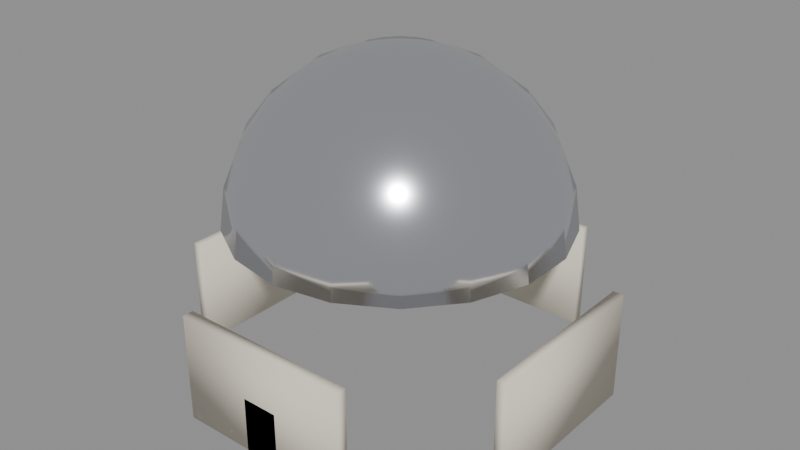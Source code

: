 # Source: filler_small_temple.blend  (saved by Blender 5.1.29; exported with 4.5.12 LTS)
import bpy
from mathutils import Matrix  # noqa: F401  (used for matrix-valued properties, if any)

bpy.ops.wm.read_factory_settings(use_empty=True)
scene = bpy.context.scene
scene.name = 'Scene'

# ---- materials (node trees are filled in below, after node groups)
mat_kit_stone = bpy.data.materials.new('Kit_Stone')
mat_kit_wood = bpy.data.materials.new('Kit_Wood')
mat_kit_chrome = bpy.data.materials.new('Kit_Chrome')

# ---- material node trees
mat_kit_stone.use_nodes = True; mat_kit_stone.node_tree.nodes.clear()
_N = mat_kit_stone.node_tree.nodes; _L = mat_kit_stone.node_tree.links
n0 = _N.new('ShaderNodeBsdfPrincipled'); n0.name = 'Principled BSDF'; n0.location = (-200, 100)
n0.inputs[0].default_value = (0.78, 0.72, 0.6, 1.0)
n0.inputs[2].default_value = 0.75
n1 = _N.new('ShaderNodeOutputMaterial'); n1.name = 'Material Output'; n1.location = (200, 100)
_L.new(n0.outputs[0], n1.inputs[0])
n1.is_active_output = True
mat_kit_wood.use_nodes = True; mat_kit_wood.node_tree.nodes.clear()
_N = mat_kit_wood.node_tree.nodes; _L = mat_kit_wood.node_tree.links
n0 = _N.new('ShaderNodeBsdfPrincipled'); n0.name = 'Principled BSDF'; n0.location = (-200, 100)
n0.inputs[0].default_value = (0.45, 0.28, 0.15, 1.0)
n0.inputs[2].default_value = 0.8
n1 = _N.new('ShaderNodeOutputMaterial'); n1.name = 'Material Output'; n1.location = (200, 100)
_L.new(n0.outputs[0], n1.inputs[0])
n1.is_active_output = True
mat_kit_chrome.use_nodes = True; mat_kit_chrome.node_tree.nodes.clear()
_N = mat_kit_chrome.node_tree.nodes; _L = mat_kit_chrome.node_tree.links
n0 = _N.new('ShaderNodeBsdfPrincipled'); n0.name = 'Principled BSDF'; n0.location = (-200, 100)
n0.inputs[0].default_value = (0.85, 0.86, 0.92, 1.0)
n0.inputs[1].default_value = 1.0
n0.inputs[2].default_value = 0.15
n1 = _N.new('ShaderNodeOutputMaterial'); n1.name = 'Material Output'; n1.location = (200, 100)
_L.new(n0.outputs[0], n1.inputs[0])
n1.is_active_output = True

# ---- meshes
me_small_temple_wall_s0_0_mesh = bpy.data.meshes.new('small_temple_wall_s0_0_mesh')
me_small_temple_wall_s0_0_mesh.from_pydata([(-1.25, -0.075, -0.75), (-1.25, -0.075, 0.75), (-1.25, 0.075, -0.75), (-1.25, 0.075, 0.75), (1.25, -0.075, -0.75), (1.25, -0.075, 0.75), (1.25, 0.075, -0.75), (1.25, 0.075, 0.75)], [], [(0, 1, 3, 2), (2, 3, 7, 6), (6, 7, 5, 4), (4, 5, 1, 0), (2, 6, 4, 0), (7, 3, 1, 5)])
me_small_temple_wall_s0_0_mesh.polygons.foreach_set('use_smooth', [True] * 6)
me_small_temple_wall_s0_0_mesh.materials.append(mat_kit_stone)
me_small_temple_wall_s0_0_mesh.update()
me_small_temple_wall_s0_1_mesh = bpy.data.meshes.new('small_temple_wall_s0_1_mesh')
me_small_temple_wall_s0_1_mesh.from_pydata([(-1.25, -0.075, -0.75), (-1.25, -0.075, 0.75), (-1.25, 0.075, -0.75), (-1.25, 0.075, 0.75), (1.25, -0.075, -0.75), (1.25, -0.075, 0.75), (1.25, 0.075, -0.75), (1.25, 0.075, 0.75)], [], [(0, 1, 3, 2), (2, 3, 7, 6), (6, 7, 5, 4), (4, 5, 1, 0), (2, 6, 4, 0), (7, 3, 1, 5)])
me_small_temple_wall_s0_1_mesh.polygons.foreach_set('use_smooth', [True] * 6)
me_small_temple_wall_s0_1_mesh.materials.append(mat_kit_stone)
me_small_temple_wall_s0_1_mesh.update()
me_small_temple_wall_s0_2_mesh = bpy.data.meshes.new('small_temple_wall_s0_2_mesh')
me_small_temple_wall_s0_2_mesh.from_pydata([(-1.25, -0.075, -0.75), (-1.25, -0.075, 0.75), (-1.25, 0.075, -0.75), (-1.25, 0.075, 0.75), (1.25, -0.075, -0.75), (1.25, -0.075, 0.75), (1.25, 0.075, -0.75), (1.25, 0.075, 0.75)], [], [(0, 1, 3, 2), (2, 3, 7, 6), (6, 7, 5, 4), (4, 5, 1, 0), (2, 6, 4, 0), (7, 3, 1, 5)])
me_small_temple_wall_s0_2_mesh.polygons.foreach_set('use_smooth', [True] * 6)
me_small_temple_wall_s0_2_mesh.materials.append(mat_kit_stone)
me_small_temple_wall_s0_2_mesh.update()
me_small_temple_wall_s0_3_mesh = bpy.data.meshes.new('small_temple_wall_s0_3_mesh')
me_small_temple_wall_s0_3_mesh.from_pydata([(-1.25, -0.075, -0.75), (-1.25, -0.075, 0.75), (-1.25, 0.075, -0.75), (-1.25, 0.075, 0.75), (1.25, -0.075, -0.75), (1.25, -0.075, 0.75), (1.25, 0.075, -0.75), (1.25, 0.075, 0.75)], [], [(0, 1, 3, 2), (2, 3, 7, 6), (6, 7, 5, 4), (4, 5, 1, 0), (2, 6, 4, 0), (7, 3, 1, 5)])
me_small_temple_wall_s0_3_mesh.polygons.foreach_set('use_smooth', [True] * 6)
me_small_temple_wall_s0_3_mesh.materials.append(mat_kit_stone)
me_small_temple_wall_s0_3_mesh.update()
me_small_temple_door_mesh = bpy.data.meshes.new('small_temple_door_mesh')
me_small_temple_door_mesh.from_pydata([(-0.25, -0.025, -0.5), (-0.25, -0.025, 0.5), (-0.25, 0.025, -0.5), (-0.25, 0.025, 0.5), (0.25, -0.025, -0.5), (0.25, -0.025, 0.5), (0.25, 0.025, -0.5), (0.25, 0.025, 0.5)], [], [(0, 1, 3, 2), (2, 3, 7, 6), (6, 7, 5, 4), (4, 5, 1, 0), (2, 6, 4, 0), (7, 3, 1, 5)])
me_small_temple_door_mesh.polygons.foreach_set('use_smooth', [True] * 6)
me_small_temple_door_mesh.materials.append(mat_kit_wood)
me_small_temple_door_mesh.update()
me_small_temple_roof_domed_mesh = bpy.data.meshes.new('small_temple_roof_domed_mesh')
me_small_temple_roof_domed_mesh.from_pydata([(0.0, 0.0, 2.25), (0.0, 0.0, 0.0), (0.1992, 0.5472, 2.173), (0.3848, 1.057, 1.949), (0.5442, 1.495, 1.591), (0.6664, 1.831, 1.125), (0.7433, 2.042, 0.5823), (0.7695, 2.114, 0.0), (0.7433, 2.042, 0.0), (0.6664, 1.831, 0.0), (0.5442, 1.495, 0.0), (0.3848, 1.057, 0.0), (0.1992, 0.5472, 0.0), (0.3743, 0.4461, 2.173), (0.7231, 0.8618, 1.949), (1.023, 1.219, 1.591), (1.253, 1.493, 1.125), (1.397, 1.665, 0.5823), (1.446, 1.724, 0.0), (1.397, 1.665, 0.0), (1.253, 1.493, 0.0), (1.023, 1.219, 0.0), (0.7231, 0.8618, 0.0), (0.3743, 0.4461, 0.0), (0.5043, 0.2912, 2.173), (0.9743, 0.5625, 1.949), (1.378, 0.7955, 1.591), (1.687, 0.9743, 1.125), (1.882, 1.087, 0.5823), (1.949, 1.125, 0.0), (1.882, 1.087, 0.0), (1.687, 0.9743, 0.0), (1.378, 0.7955, 0.0), (0.9743, 0.5625, 0.0), (0.5043, 0.2912, 0.0), (0.5735, 0.1011, 2.173), (1.108, 0.1954, 1.949), (1.567, 0.2763, 1.591), (1.919, 0.3384, 1.125), (2.14, 0.3774, 0.5823), (2.216, 0.3907, 0.0), (2.14, 0.3774, 0.0), (1.919, 0.3384, 0.0), (1.567, 0.2763, 0.0), (1.108, 0.1954, 0.0), (0.5735, 0.1011, 0.0), (0.5735, -0.1011, 2.173), (1.108, -0.1954, 1.949), (1.567, -0.2763, 1.591), (1.919, -0.3384, 1.125), (2.14, -0.3774, 0.5823), (2.216, -0.3907, 0.0), (2.14, -0.3774, 0.0), (1.919, -0.3384, 0.0), (1.567, -0.2763, 0.0), (1.108, -0.1954, 0.0), (0.5735, -0.1011, 0.0), (0.5043, -0.2912, 2.173), (0.9743, -0.5625, 1.949), (1.378, -0.7955, 1.591), (1.688, -0.9743, 1.125), (1.882, -1.087, 0.5823), (1.949, -1.125, 0.0), (1.882, -1.087, 0.0), (1.688, -0.9743, 0.0), (1.378, -0.7955, 0.0), (0.9743, -0.5625, 0.0), (0.5043, -0.2912, 0.0), (0.3743, -0.4461, 2.173), (0.7231, -0.8618, 1.949), (1.023, -1.219, 1.591), (1.253, -1.493, 1.125), (1.397, -1.665, 0.5823), (1.446, -1.724, 0.0), (1.397, -1.665, 0.0), (1.253, -1.493, 0.0), (1.023, -1.219, 0.0), (0.7231, -0.8618, 0.0), (0.3743, -0.4461, 0.0), (0.1992, -0.5472, 2.173), (0.3848, -1.057, 1.949), (0.5442, -1.495, 1.591), (0.6664, -1.831, 1.125), (0.7433, -2.042, 0.5823), (0.7695, -2.114, 0.0), (0.7433, -2.042, 0.0), (0.6664, -1.831, 0.0), (0.5442, -1.495, 0.0), (0.3848, -1.057, 0.0), (0.1992, -0.5472, 0.0), (1.192e-07, -0.5823, 2.173), (1.49e-07, -1.125, 1.949), (2.384e-07, -1.591, 1.591), (3.576e-07, -1.949, 1.125), (4.172e-07, -2.173, 0.5823), (2.98e-07, -2.25, 0.0), (4.172e-07, -2.173, 0.0), (3.576e-07, -1.949, 0.0), (2.384e-07, -1.591, 0.0), (1.49e-07, -1.125, 0.0), (1.192e-07, -0.5823, 0.0), (-0.1992, -0.5472, 2.173), (-0.3848, -1.057, 1.949), (-0.5442, -1.495, 1.591), (-0.6664, -1.831, 1.125), (-0.7433, -2.042, 0.5823), (-0.7695, -2.114, 0.0), (-0.7433, -2.042, 0.0), (-0.6664, -1.831, 0.0), (-0.5442, -1.495, 0.0), (-0.3848, -1.057, 0.0), (-0.1992, -0.5472, 0.0), (-0.3743, -0.4461, 2.173), (-0.7231, -0.8618, 1.949), (-1.023, -1.219, 1.591), (-1.253, -1.493, 1.125), (-1.397, -1.665, 0.5823), (-1.446, -1.724, 0.0), (-1.397, -1.665, 0.0), (-1.253, -1.493, 0.0), (-1.023, -1.219, 0.0), (-0.7231, -0.8618, 0.0), (-0.3743, -0.4461, 0.0), (-0.5043, -0.2912, 2.173), (-0.9743, -0.5625, 1.949), (-1.378, -0.7955, 1.591), (-1.687, -0.9743, 1.125), (-1.882, -1.087, 0.5823), (-1.949, -1.125, 0.0), (-1.882, -1.087, 0.0), (-1.687, -0.9743, 0.0), (-1.378, -0.7955, 0.0), (-0.9743, -0.5625, 0.0), (-0.5043, -0.2912, 0.0), (-0.5735, -0.1011, 2.173), (-1.108, -0.1954, 1.949), (-1.567, -0.2763, 1.591), (-1.919, -0.3384, 1.125), (-2.14, -0.3774, 0.5823), (-2.216, -0.3907, 0.0), (-2.14, -0.3774, 0.0), (-1.919, -0.3384, 0.0), (-1.567, -0.2763, 0.0), (-1.108, -0.1954, 0.0), (-0.5735, -0.1011, 0.0), (-0.5735, 0.1011, 2.173), (-1.108, 0.1954, 1.949), (-1.567, 0.2763, 1.591), (-1.919, 0.3384, 1.125), (-2.14, 0.3774, 0.5823), (-2.216, 0.3907, 0.0), (-2.14, 0.3774, 0.0), (-1.919, 0.3384, 0.0), (-1.567, 0.2763, 0.0), (-1.108, 0.1954, 0.0), (-0.5735, 0.1011, 0.0), (-0.5043, 0.2912, 2.173), (-0.9743, 0.5625, 1.949), (-1.378, 0.7955, 1.591), (-1.688, 0.9743, 1.125), (-1.882, 1.087, 0.5823), (-1.949, 1.125, 0.0), (-1.882, 1.087, 0.0), (-1.688, 0.9743, 0.0), (-1.378, 0.7955, 0.0), (-0.9743, 0.5625, 0.0), (-0.5043, 0.2912, 0.0), (-0.3743, 0.4461, 2.173), (-0.7231, 0.8618, 1.949), (-1.023, 1.219, 1.591), (-1.253, 1.493, 1.125), (-1.397, 1.665, 0.5823), (-1.446, 1.724, 0.0), (-1.397, 1.665, 0.0), (-1.253, 1.493, 0.0), (-1.023, 1.219, 0.0), (-0.7231, 0.8618, 0.0), (-0.3743, 0.4461, 0.0), (-0.1992, 0.5472, 2.173), (-0.3848, 1.057, 1.949), (-0.5442, 1.495, 1.591), (-0.6664, 1.831, 1.125), (-0.7433, 2.042, 0.5823), (-0.7695, 2.114, 0.0), (-0.7433, 2.042, 0.0), (-0.6664, 1.831, 0.0), (-0.5442, 1.495, 0.0), (-0.3848, 1.057, 0.0), (-0.1992, 0.5472, 0.0), (-2.235e-07, 0.5823, 2.173), (-4.172e-07, 1.125, 1.949), (-6.557e-07, 1.591, 1.591), (-9.537e-07, 1.949, 1.125), (-6.557e-07, 2.173, 0.5823), (-8.345e-07, 2.25, 0.0), (-6.557e-07, 2.173, 0.0), (-9.537e-07, 1.949, 0.0), (-6.557e-07, 1.591, 0.0), (-4.172e-07, 1.125, 0.0), (-2.235e-07, 0.5823, 0.0)], [], [(191, 190, 3, 4), (198, 197, 10, 11), (195, 194, 7, 8), (192, 191, 4, 5), (199, 198, 11, 12), (189, 0, 2), (196, 195, 8, 9), (193, 192, 5, 6), (1, 199, 12), (190, 189, 2, 3), (197, 196, 9, 10), (194, 193, 6, 7), (9, 8, 19, 20), (6, 5, 16, 17), (1, 12, 23), (3, 2, 13, 14), (10, 9, 20, 21), (7, 6, 17, 18), (4, 3, 14, 15), (11, 10, 21, 22), (8, 7, 18, 19), (5, 4, 15, 16), (12, 11, 22, 23), (2, 0, 13), (19, 18, 29, 30), (16, 15, 26, 27), (23, 22, 33, 34), (13, 0, 24), (20, 19, 30, 31), (17, 16, 27, 28), (1, 23, 34), (14, 13, 24, 25), (21, 20, 31, 32), (18, 17, 28, 29), (15, 14, 25, 26), (22, 21, 32, 33), (32, 31, 42, 43), (29, 28, 39, 40), (26, 25, 36, 37), (33, 32, 43, 44), (30, 29, 40, 41), (27, 26, 37, 38), (34, 33, 44, 45), (24, 0, 35), (31, 30, 41, 42), (28, 27, 38, 39), (1, 34, 45), (25, 24, 35, 36), (35, 0, 46), (42, 41, 52, 53), (39, 38, 49, 50), (1, 45, 56), (36, 35, 46, 47), (43, 42, 53, 54), (40, 39, 50, 51), (37, 36, 47, 48), (44, 43, 54, 55), (41, 40, 51, 52), (38, 37, 48, 49), (45, 44, 55, 56), (55, 54, 65, 66), (52, 51, 62, 63), (49, 48, 59, 60), (56, 55, 66, 67), (46, 0, 57), (53, 52, 63, 64), (50, 49, 60, 61), (1, 56, 67), (47, 46, 57, 58), (54, 53, 64, 65), (51, 50, 61, 62), (48, 47, 58, 59), (58, 57, 68, 69), (65, 64, 75, 76), (62, 61, 72, 73), (59, 58, 69, 70), (66, 65, 76, 77), (63, 62, 73, 74), (60, 59, 70, 71), (67, 66, 77, 78), (57, 0, 68), (64, 63, 74, 75), (61, 60, 71, 72), (1, 67, 78), (78, 77, 88, 89), (68, 0, 79), (75, 74, 85, 86), (72, 71, 82, 83), (1, 78, 89), (69, 68, 79, 80), (76, 75, 86, 87), (73, 72, 83, 84), (70, 69, 80, 81), (77, 76, 87, 88), (74, 73, 84, 85), (71, 70, 81, 82), (81, 80, 91, 92), (88, 87, 98, 99), (85, 84, 95, 96), (82, 81, 92, 93), (89, 88, 99, 100), (79, 0, 90), (86, 85, 96, 97), (83, 82, 93, 94), (1, 89, 100), (80, 79, 90, 91), (87, 86, 97, 98), (84, 83, 94, 95), (1, 100, 111), (91, 90, 101, 102), (98, 97, 108, 109), (95, 94, 105, 106), (92, 91, 102, 103), (99, 98, 109, 110), (96, 95, 106, 107), (93, 92, 103, 104), (100, 99, 110, 111), (90, 0, 101), (97, 96, 107, 108), (94, 93, 104, 105), (104, 103, 114, 115), (111, 110, 121, 122), (101, 0, 112), (108, 107, 118, 119), (105, 104, 115, 116), (1, 111, 122), (102, 101, 112, 113), (109, 108, 119, 120), (106, 105, 116, 117), (103, 102, 113, 114), (110, 109, 120, 121), (107, 106, 117, 118), (114, 113, 124, 125), (121, 120, 131, 132), (118, 117, 128, 129), (115, 114, 125, 126), (122, 121, 132, 133), (112, 0, 123), (119, 118, 129, 130), (116, 115, 126, 127), (1, 122, 133), (113, 112, 123, 124), (120, 119, 130, 131), (117, 116, 127, 128), (127, 126, 137, 138), (1, 133, 144), (124, 123, 134, 135), (131, 130, 141, 142), (128, 127, 138, 139), (125, 124, 135, 136), (132, 131, 142, 143), (129, 128, 139, 140), (126, 125, 136, 137), (133, 132, 143, 144), (123, 0, 134), (130, 129, 140, 141), (137, 136, 147, 148), (144, 143, 154, 155), (134, 0, 145), (141, 140, 151, 152), (138, 137, 148, 149), (1, 144, 155), (135, 134, 145, 146), (142, 141, 152, 153), (139, 138, 149, 150), (136, 135, 146, 147), (143, 142, 153, 154), (140, 139, 150, 151), (150, 149, 160, 161), (147, 146, 157, 158), (154, 153, 164, 165), (151, 150, 161, 162), (148, 147, 158, 159), (155, 154, 165, 166), (145, 0, 156), (152, 151, 162, 163), (149, 148, 159, 160), (1, 155, 166), (146, 145, 156, 157), (153, 152, 163, 164), (160, 159, 170, 171), (1, 166, 177), (157, 156, 167, 168), (164, 163, 174, 175), (161, 160, 171, 172), (158, 157, 168, 169), (165, 164, 175, 176), (162, 161, 172, 173), (159, 158, 169, 170), (166, 165, 176, 177), (156, 0, 167), (163, 162, 173, 174), (173, 172, 183, 184), (170, 169, 180, 181), (177, 176, 187, 188), (167, 0, 178), (174, 173, 184, 185), (171, 170, 181, 182), (1, 177, 188), (168, 167, 178, 179), (175, 174, 185, 186), (172, 171, 182, 183), (169, 168, 179, 180), (176, 175, 186, 187), (183, 182, 193, 194), (180, 179, 190, 191), (187, 186, 197, 198), (184, 183, 194, 195), (181, 180, 191, 192), (188, 187, 198, 199), (178, 0, 189), (185, 184, 195, 196), (182, 181, 192, 193), (1, 188, 199), (179, 178, 189, 190), (186, 185, 196, 197)])
me_small_temple_roof_domed_mesh.polygons.foreach_set('use_smooth', [True] * 216)
me_small_temple_roof_domed_mesh.materials.append(mat_kit_chrome)
me_small_temple_roof_domed_mesh.update()

# ---- objects
ob_small_temple_root = bpy.data.objects.new('small_temple_root', None)
ob_small_temple_wall_s0_0 = bpy.data.objects.new('small_temple_wall_s0_0', me_small_temple_wall_s0_0_mesh)
ob_small_temple_wall_s0_1 = bpy.data.objects.new('small_temple_wall_s0_1', me_small_temple_wall_s0_1_mesh)
ob_small_temple_wall_s0_2 = bpy.data.objects.new('small_temple_wall_s0_2', me_small_temple_wall_s0_2_mesh)
ob_small_temple_wall_s0_3 = bpy.data.objects.new('small_temple_wall_s0_3', me_small_temple_wall_s0_3_mesh)
ob_small_temple_door = bpy.data.objects.new('small_temple_door', me_small_temple_door_mesh)
ob_small_temple_roof_domed = bpy.data.objects.new('small_temple_roof_domed', me_small_temple_roof_domed_mesh)

# ---- transforms, parenting, visibility, modifiers, constraints
ob_small_temple_root.location = (0.0, 0.0, 0.0)
ob_small_temple_wall_s0_0.parent = ob_small_temple_root
ob_small_temple_wall_s0_0.location = (0.0, -2.5, 1.5)
ob_small_temple_wall_s0_1.parent = ob_small_temple_root
ob_small_temple_wall_s0_1.location = (0.0, 2.5, 1.5)
ob_small_temple_wall_s0_1.rotation_euler = (0.0, 0.0, 3.142)
ob_small_temple_wall_s0_2.parent = ob_small_temple_root
ob_small_temple_wall_s0_2.location = (-2.5, 0.0, 1.5)
ob_small_temple_wall_s0_2.rotation_euler = (0.0, 0.0, 1.571)
ob_small_temple_wall_s0_3.parent = ob_small_temple_root
ob_small_temple_wall_s0_3.location = (2.5, 0.0, 1.5)
ob_small_temple_wall_s0_3.rotation_euler = (0.0, 0.0, -1.571)
ob_small_temple_door.parent = ob_small_temple_root
ob_small_temple_door.location = (0.0, -2.55, 1.0)
ob_small_temple_roof_domed.parent = ob_small_temple_root
ob_small_temple_roof_domed.location = (0.0, 0.0, 3.0)

# ---- collection membership
scene.collection.objects.link(ob_small_temple_root)
scene.collection.objects.link(ob_small_temple_wall_s0_0)
scene.collection.objects.link(ob_small_temple_wall_s0_1)
scene.collection.objects.link(ob_small_temple_wall_s0_2)
scene.collection.objects.link(ob_small_temple_wall_s0_3)
scene.collection.objects.link(ob_small_temple_door)
scene.collection.objects.link(ob_small_temple_roof_domed)

# ---- scene / render settings (as saved in the file)
scene.frame_start = 1; scene.frame_end = 250; scene.frame_set(1)
scene.render.engine = 'BLENDER_EEVEE_NEXT'
scene.render.bake_bias = 0.0
scene.render.bake_samples = 0
scene.cycles.sampling_pattern = 'TABULATED_SOBOL'
scene.eevee.use_volume_custom_range = False
bpy.context.view_layer.update()

# ---- added for rendering (the .blend has no active camera and no usable light): camera, sun + grey world if the file has none
cam_auto = bpy.data.cameras.new('AutoCamera')
cam_auto.lens = 50.0
cam_auto.sensor_width = 36.0
cam_auto.clip_end = 1000.0
ob_auto_camera = bpy.data.objects.new('AutoCamera', cam_auto)
scene.collection.objects.link(ob_auto_camera)
ob_auto_camera.location = (8.04507, -9.65408, 9.31105)
ob_auto_camera.rotation_euler = (1.09748, -7.21219e-08, 0.694738)
scene.camera = ob_auto_camera
light_auto_sun = bpy.data.lights.new('AutoSun', 'SUN')
light_auto_sun.energy = 3.0
light_auto_sun.angle = 0.0523599
ob_auto_sun = bpy.data.objects.new('AutoSun', light_auto_sun)
scene.collection.objects.link(ob_auto_sun)
ob_auto_sun.rotation_euler = (0.872665, 0.174533, 0.523599)
if scene.world is None:
    world_auto = bpy.data.worlds.new('AutoWorld')
    world_auto.color = (0.3, 0.3, 0.3)
    scene.world = world_auto
bpy.context.view_layer.update()
